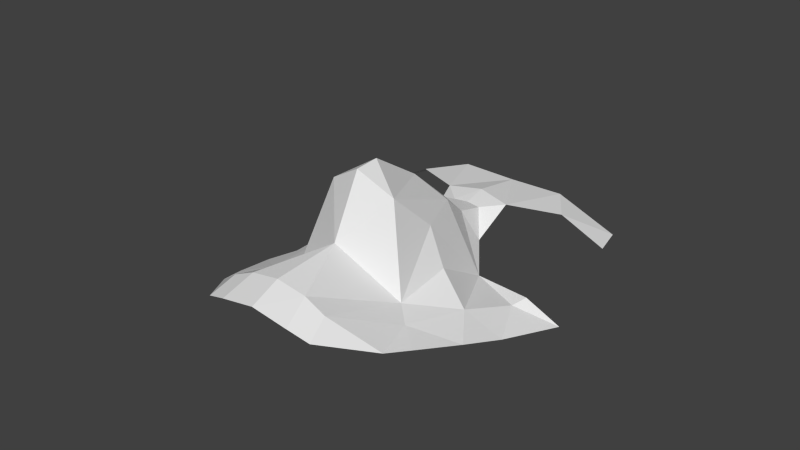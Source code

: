 # Source: head.blend  (saved by Blender 2.66.1; exported with 4.5.12 LTS)
import bpy
from mathutils import Matrix  # noqa: F401  (used for matrix-valued properties, if any)

bpy.ops.wm.read_factory_settings(use_empty=True)
scene = bpy.context.scene
scene.name = 'Scene'

# ---- collections
col_collection_1 = bpy.data.collections.new('Collection 1'); scene.collection.children.link(col_collection_1)

# ---- materials (node trees are filled in below, after node groups)
mat_material = bpy.data.materials.new('Material')
mat_material.alpha_threshold = 0.0
mat_material.use_transparent_shadow = False
mat_material.roughness = 0.5
mat_material.line_color = (0.0, 0.0, 0.0, 1.0)

# ---- material node trees

# ---- world
world_world = bpy.data.worlds.new('World'); scene.world = world_world
world_world.color = (0.05088, 0.05088, 0.05088)
world_world.use_sun_shadow = False
world_world.sun_shadow_jitter_overblur = 0.0
world_world.cycles.sampling_method = 'MANUAL'
world_world.cycles.sample_map_resolution = 256

# ---- meshes
me_head_001 = bpy.data.meshes.new('head.001')
me_head_001.from_pydata([(-0.01102, -0.002516, 0.1249), (-0.004673, 0.04594, 0.1021), (-0.01892, -0.008888, 0.09812), (-0.04016, 0.009398, 0.08604), (-0.01858, -0.04415, 0.1024), (-0.01105, 0.05166, 0.1028), (0.0, 0.04638, 0.1024), (-0.03793, 0.07246, 0.09286), (-0.04092, 0.06102, 0.0936), (-0.03273, -0.02068, 0.09463), (0.0, 0.07138, 0.1012), (0.0, -0.004846, 0.1314), (0.0, 0.003099, 0.1319), (-0.01696, 0.03019, 0.08888), (0.0, -0.01463, 0.1126), (-0.01665, -0.03644, 0.1062), (-0.009632, -0.03624, 0.1093), (-0.02932, 0.006111, 0.0931), (0.0, -0.03649, 0.111), (0.0, 0.05383, 0.1041), (-0.005057, 0.03652, 0.1045), (-0.009974, 0.03942, 0.09496), (0.0, 0.03499, 0.1082), (-0.007717, 0.0257, 0.1132), (-0.01296, 0.0112, 0.1121), (-0.02503, -0.01467, 0.09634), (-0.03535, 0.02822, 0.0891), (-0.01175, -0.04547, 0.1047), (0.0, -0.04591, 0.1069), (-0.04577, 0.03033, 0.08231), (-0.03722, -0.004968, 0.09033), (-0.02984, -0.02929, 0.09681), (0.0, 0.01999, 0.1212), (-0.01838, 0.07144, 0.1015), (-0.01858, 0.01028, 0.1006), (-0.03355, 0.02361, 0.08795), (-0.02691, 0.05904, 0.1015)], [], [(6, 1, 20), (3, 30, 17), (33, 7, 36), (19, 10, 5), (11, 0, 14), (11, 12, 0), (10, 33, 5), (23, 32, 22), (1, 6, 19), (9, 25, 30), (16, 18, 14), (17, 34, 13), (31, 15, 25), (2, 15, 16), (34, 17, 2), (26, 29, 35), (27, 28, 16), (1, 19, 5), (0, 23, 24), (31, 4, 15), (20, 1, 21), (6, 20, 22), (25, 2, 17), (15, 4, 27), (15, 2, 25), (32, 0, 12), (25, 17, 30), (0, 2, 14), (25, 9, 31), (14, 2, 16), (16, 28, 18), (24, 23, 13), (16, 15, 27), (34, 24, 13), (32, 23, 0), (21, 13, 20), (2, 0, 24), (24, 34, 2), (35, 3, 17), (26, 35, 13), (35, 17, 13), (29, 3, 35), (20, 23, 22), (1, 5, 21), (7, 8, 36), (36, 5, 33), (13, 23, 20)])
me_head_001.materials.append(mat_material)
me_head_001.use_remesh_preserve_volume = False
me_head_001.use_remesh_preserve_attributes = False
me_head_001.use_mirror_vertex_groups = False
me_head_001.update()

# ---- objects
ob_head = bpy.data.objects.new('head', me_head_001)
ob_left_eye_left = bpy.data.objects.new('left_eye_left', None)
ob_left_eye_right = bpy.data.objects.new('left_eye_right', None)
ob_mouth_left = bpy.data.objects.new('mouth_left', None)
ob_mouth_right = bpy.data.objects.new('mouth_right', None)
ob_right_eye_left = bpy.data.objects.new('right_eye_left', None)
ob_right_eye_right = bpy.data.objects.new('right_eye_right', None)
ob_nose = bpy.data.objects.new('nose', None)

# ---- transforms, parenting, visibility, modifiers, constraints
ob_head.location = (0.0, 0.0, 0.0)
ob_head.show_wire = True
ob_head.lineart.crease_threshold = 0.0
_m = ob_head.modifiers.new('Mirror', 'MIRROR')
_m.use_clip = True
ob_left_eye_left.location = (0.0481, 0.04727, 0.08034)
ob_left_eye_left.empty_display_type = 'SPHERE'
ob_left_eye_left.empty_display_size = 0.002
ob_left_eye_left.empty_image_offset = (0.0, 0.0)
ob_left_eye_left.lineart.crease_threshold = 0.0
ob_left_eye_right.location = (0.01796, 0.03475, 0.08638)
ob_left_eye_right.empty_display_type = 'SPHERE'
ob_left_eye_right.empty_display_size = 0.002
ob_left_eye_right.empty_image_offset = (0.0, 0.0)
ob_left_eye_right.lineart.crease_threshold = 0.0
ob_mouth_left.location = (0.02963, -0.03935, 0.09342)
ob_mouth_left.empty_display_type = 'SPHERE'
ob_mouth_left.empty_display_size = 0.002
ob_mouth_left.empty_image_offset = (0.0, 0.0)
ob_mouth_left.lineart.crease_threshold = 0.0
ob_mouth_right.location = (-0.02963, -0.03935, 0.09342)
ob_mouth_right.empty_display_type = 'SPHERE'
ob_mouth_right.empty_display_size = 0.002
ob_mouth_right.empty_image_offset = (0.0, 0.0)
ob_mouth_right.lineart.crease_threshold = 0.0
ob_right_eye_left.location = (-0.01796, 0.03475, 0.08638)
ob_right_eye_left.empty_display_type = 'SPHERE'
ob_right_eye_left.empty_display_size = 0.002
ob_right_eye_left.empty_image_offset = (0.0, 0.0)
ob_right_eye_left.lineart.crease_threshold = 0.0
ob_right_eye_right.location = (-0.0481, 0.04727, 0.08034)
ob_right_eye_right.empty_display_type = 'SPHERE'
ob_right_eye_right.empty_display_size = 0.002
ob_right_eye_right.empty_image_offset = (0.0, 0.0)
ob_right_eye_right.lineart.crease_threshold = 0.0
ob_nose.location = (3.396e-10, -0.002312, 0.1315)
ob_nose.empty_display_type = 'SPHERE'
ob_nose.empty_display_size = 0.002
ob_nose.empty_image_offset = (0.0, 0.0)
ob_nose.lineart.crease_threshold = 0.0

# ---- collection membership
col_collection_1.objects.link(ob_head)
col_collection_1.objects.link(ob_left_eye_left)
col_collection_1.objects.link(ob_left_eye_right)
col_collection_1.objects.link(ob_mouth_left)
col_collection_1.objects.link(ob_mouth_right)
col_collection_1.objects.link(ob_right_eye_left)
col_collection_1.objects.link(ob_right_eye_right)
col_collection_1.objects.link(ob_nose)

# ---- scene / render settings (as saved in the file)
scene.frame_start = 1; scene.frame_end = 250; scene.frame_set(1)
scene.render.engine = 'BLENDER_EEVEE_NEXT'
scene.render.image_settings.color_mode = 'RGB'
scene.render.image_settings.compression = 90
scene.render.resolution_percentage = 50
scene.render.dither_intensity = 0.0
scene.render.bake_margin = 2
scene.render.bake_bias = 0.0
scene.cycles.use_denoising = False
scene.cycles.samples = 10
scene.cycles.sampling_pattern = 'TABULATED_SOBOL'
scene.cycles.light_sampling_threshold = 0.0
scene.cycles.use_adaptive_sampling = False
scene.cycles.use_light_tree = False
scene.cycles.blur_glossy = 0.0
scene.cycles.volume_bounces = 1
scene.cycles.pixel_filter_type = 'GAUSSIAN'
scene.cycles.sample_clamp_indirect = 0.0
scene.view_settings.view_transform = 'Standard'
bpy.context.view_layer.update()

# ---- added for rendering (the .blend has no active camera and no usable light): camera, sun
cam_auto = bpy.data.cameras.new('AutoCamera')
cam_auto.lens = 50.0
cam_auto.sensor_width = 36.0
cam_auto.clip_end = 1000.0
ob_auto_camera = bpy.data.objects.new('AutoCamera', cam_auto)
scene.collection.objects.link(ob_auto_camera)
ob_auto_camera.location = (0.185045, -0.208776, 0.255162)
ob_auto_camera.rotation_euler = (1.09748, -7.21219e-08, 0.694738)
scene.camera = ob_auto_camera
light_auto_sun = bpy.data.lights.new('AutoSun', 'SUN')
light_auto_sun.energy = 3.0
light_auto_sun.angle = 0.0523599
ob_auto_sun = bpy.data.objects.new('AutoSun', light_auto_sun)
scene.collection.objects.link(ob_auto_sun)
ob_auto_sun.rotation_euler = (0.872665, 0.174533, 0.523599)
bpy.context.view_layer.update()
